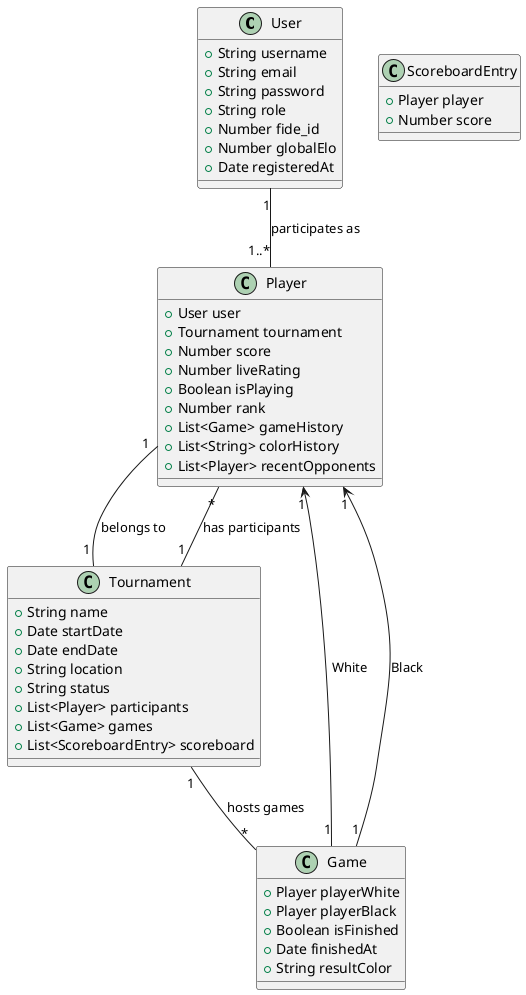

The diagram above was rendered by PlantUML. Its source (embedded in the PNG):
@startuml
class User {
  +String username
  +String email
  +String password
  +String role
  +Number fide_id
  +Number globalElo
  +Date registeredAt
}

class Player {
  +User user
  +Tournament tournament
  +Number score
  +Number liveRating
  +Boolean isPlaying
  +Number rank
  +List<Game> gameHistory
  +List<String> colorHistory
  +List<Player> recentOpponents
}

class Tournament {
  +String name
  +Date startDate
  +Date endDate
  +String location
  +String status
  +List<Player> participants
  +List<Game> games
  +List<ScoreboardEntry> scoreboard
}

class Game {
  +Player playerWhite
  +Player playerBlack
  +Boolean isFinished
  +Date finishedAt
  +String resultColor
}

class ScoreboardEntry {
  +Player player
  +Number score
}

User "1" -- "1..*" Player : participates as
Player "1" -- "1" Tournament : belongs to
Tournament "1" -- "*" Player : has participants
Tournament "1" -- "*" Game : hosts games
Game "1" --> "1" Player : White
Game "1" --> "1" Player : Black

@enduml